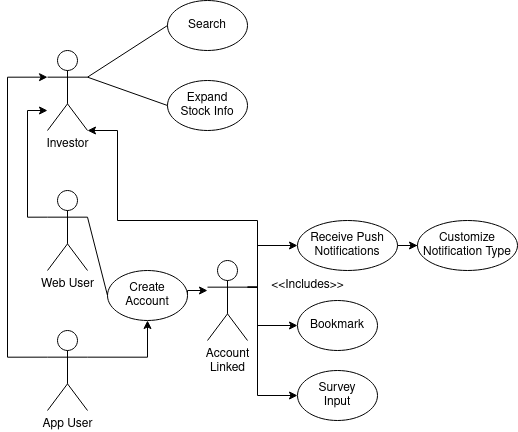

The diagram above was exported from draw.io. Its source (the exported page's mxGraphModel, read from the mxfile embedded in the PNG):
<mxGraphModel dx="687" dy="584" grid="1" gridSize="10" guides="1" tooltips="1" connect="1" arrows="1" fold="1" page="1" pageScale="1" pageWidth="850" pageHeight="1100" math="0" shadow="0">
  <root>
    <mxCell id="0" />
    <mxCell id="1" parent="0" />
    <mxCell id="qh2OVENVme4iPI-hX7Kb-50" style="edgeStyle=orthogonalEdgeStyle;rounded=0;orthogonalLoop=1;jettySize=auto;html=1;exitX=0;exitY=0.3333333333333333;exitDx=0;exitDy=0;exitPerimeter=0;" parent="1" source="qh2OVENVme4iPI-hX7Kb-43" edge="1">
      <mxGeometry relative="1" as="geometry">
        <mxPoint x="80" y="820.0000000000002" as="targetPoint" />
        <Array as="points">
          <mxPoint x="60" y="927" />
          <mxPoint x="60" y="820" />
        </Array>
      </mxGeometry>
    </mxCell>
    <mxCell id="qh2OVENVme4iPI-hX7Kb-43" value="Web User" style="shape=umlActor;verticalLabelPosition=bottom;verticalAlign=top;html=1;outlineConnect=0;" parent="1" vertex="1">
      <mxGeometry x="80" y="900" width="40" height="80" as="geometry" />
    </mxCell>
    <mxCell id="qh2OVENVme4iPI-hX7Kb-72" style="edgeStyle=orthogonalEdgeStyle;rounded=0;orthogonalLoop=1;jettySize=auto;html=1;exitX=0;exitY=0.3333333333333333;exitDx=0;exitDy=0;exitPerimeter=0;entryX=0;entryY=0.3333333333333333;entryDx=0;entryDy=0;entryPerimeter=0;" parent="1" source="qh2OVENVme4iPI-hX7Kb-44" target="qh2OVENVme4iPI-hX7Kb-58" edge="1">
      <mxGeometry relative="1" as="geometry">
        <Array as="points">
          <mxPoint x="40" y="1067" />
          <mxPoint x="40" y="787" />
        </Array>
      </mxGeometry>
    </mxCell>
    <mxCell id="7cFwfH6-Y3SZHj8ZHxzV-1" style="edgeStyle=orthogonalEdgeStyle;rounded=0;orthogonalLoop=1;jettySize=auto;html=1;exitX=1;exitY=0.3333333333333333;exitDx=0;exitDy=0;exitPerimeter=0;entryX=0.5;entryY=1;entryDx=0;entryDy=0;" parent="1" source="qh2OVENVme4iPI-hX7Kb-44" target="qh2OVENVme4iPI-hX7Kb-69" edge="1">
      <mxGeometry relative="1" as="geometry" />
    </mxCell>
    <mxCell id="qh2OVENVme4iPI-hX7Kb-44" value="App User" style="shape=umlActor;verticalLabelPosition=bottom;verticalAlign=top;html=1;outlineConnect=0;" parent="1" vertex="1">
      <mxGeometry x="80" y="1040" width="40" height="80" as="geometry" />
    </mxCell>
    <mxCell id="qh2OVENVme4iPI-hX7Kb-58" value="Investor" style="shape=umlActor;verticalLabelPosition=bottom;verticalAlign=top;html=1;outlineConnect=0;" parent="1" vertex="1">
      <mxGeometry x="80" y="760" width="40" height="80" as="geometry" />
    </mxCell>
    <mxCell id="qh2OVENVme4iPI-hX7Kb-59" value="Search" style="ellipse;whiteSpace=wrap;html=1;" parent="1" vertex="1">
      <mxGeometry x="200" y="710" width="80" height="50" as="geometry" />
    </mxCell>
    <mxCell id="qh2OVENVme4iPI-hX7Kb-62" value="Survey&lt;br&gt;Input" style="ellipse;whiteSpace=wrap;html=1;" parent="1" vertex="1">
      <mxGeometry x="330" y="1080" width="80" height="50" as="geometry" />
    </mxCell>
    <mxCell id="qh2OVENVme4iPI-hX7Kb-63" value="Expand&lt;br&gt;Stock Info" style="ellipse;whiteSpace=wrap;html=1;" parent="1" vertex="1">
      <mxGeometry x="200" y="790" width="80" height="50" as="geometry" />
    </mxCell>
    <mxCell id="qh2OVENVme4iPI-hX7Kb-64" value="" style="endArrow=none;html=1;rounded=0;entryX=0;entryY=0.5;entryDx=0;entryDy=0;exitX=1;exitY=0.3333333333333333;exitDx=0;exitDy=0;exitPerimeter=0;" parent="1" source="qh2OVENVme4iPI-hX7Kb-58" target="qh2OVENVme4iPI-hX7Kb-59" edge="1">
      <mxGeometry width="50" height="50" relative="1" as="geometry">
        <mxPoint x="10" y="790" as="sourcePoint" />
        <mxPoint x="60" y="740" as="targetPoint" />
      </mxGeometry>
    </mxCell>
    <mxCell id="qh2OVENVme4iPI-hX7Kb-68" value="" style="endArrow=none;html=1;rounded=0;exitX=1;exitY=0.3333333333333333;exitDx=0;exitDy=0;exitPerimeter=0;entryX=0;entryY=0.5;entryDx=0;entryDy=0;" parent="1" source="qh2OVENVme4iPI-hX7Kb-58" target="qh2OVENVme4iPI-hX7Kb-63" edge="1">
      <mxGeometry width="50" height="50" relative="1" as="geometry">
        <mxPoint x="30" y="826.6666666666665" as="sourcePoint" />
        <mxPoint x="110.00000000000125" y="975" as="targetPoint" />
      </mxGeometry>
    </mxCell>
    <mxCell id="qh2OVENVme4iPI-hX7Kb-82" style="edgeStyle=orthogonalEdgeStyle;rounded=0;orthogonalLoop=1;jettySize=auto;html=1;exitX=1;exitY=0.5;exitDx=0;exitDy=0;" parent="1" source="qh2OVENVme4iPI-hX7Kb-69" target="qh2OVENVme4iPI-hX7Kb-80" edge="1">
      <mxGeometry relative="1" as="geometry">
        <Array as="points">
          <mxPoint x="220" y="1000" />
        </Array>
      </mxGeometry>
    </mxCell>
    <mxCell id="qh2OVENVme4iPI-hX7Kb-69" value="Create Account" style="ellipse;whiteSpace=wrap;html=1;" parent="1" vertex="1">
      <mxGeometry x="140" y="980" width="80" height="50" as="geometry" />
    </mxCell>
    <mxCell id="qh2OVENVme4iPI-hX7Kb-70" value="" style="endArrow=none;html=1;rounded=0;exitX=1;exitY=0.3333333333333333;exitDx=0;exitDy=0;exitPerimeter=0;entryX=0;entryY=0.5;entryDx=0;entryDy=0;" parent="1" source="qh2OVENVme4iPI-hX7Kb-43" target="qh2OVENVme4iPI-hX7Kb-69" edge="1">
      <mxGeometry width="50" height="50" relative="1" as="geometry">
        <mxPoint x="30" y="826.6666666666665" as="sourcePoint" />
        <mxPoint x="110.00000000000125" y="975" as="targetPoint" />
      </mxGeometry>
    </mxCell>
    <mxCell id="qh2OVENVme4iPI-hX7Kb-73" value="Bookmark" style="ellipse;whiteSpace=wrap;html=1;" parent="1" vertex="1">
      <mxGeometry x="330" y="1010" width="80" height="50" as="geometry" />
    </mxCell>
    <mxCell id="TkPN8b_IZANC6oxhI-dZ-5" style="edgeStyle=orthogonalEdgeStyle;rounded=0;orthogonalLoop=1;jettySize=auto;html=1;exitX=1;exitY=0.5;exitDx=0;exitDy=0;" parent="1" source="qh2OVENVme4iPI-hX7Kb-74" target="TkPN8b_IZANC6oxhI-dZ-4" edge="1">
      <mxGeometry relative="1" as="geometry" />
    </mxCell>
    <mxCell id="qh2OVENVme4iPI-hX7Kb-74" value="Receive Push Notifications" style="ellipse;whiteSpace=wrap;html=1;" parent="1" vertex="1">
      <mxGeometry x="330" y="930" width="100" height="50" as="geometry" />
    </mxCell>
    <mxCell id="qh2OVENVme4iPI-hX7Kb-77" value="&amp;lt;&amp;lt;Includes&amp;gt;&amp;gt;" style="text;html=1;align=center;verticalAlign=middle;resizable=0;points=[];autosize=1;strokeColor=none;fillColor=none;" parent="1" vertex="1">
      <mxGeometry x="290" y="980" width="100" height="30" as="geometry" />
    </mxCell>
    <mxCell id="qh2OVENVme4iPI-hX7Kb-84" style="edgeStyle=orthogonalEdgeStyle;rounded=0;orthogonalLoop=1;jettySize=auto;html=1;exitX=1;exitY=0.3333333333333333;exitDx=0;exitDy=0;exitPerimeter=0;entryX=0;entryY=0.5;entryDx=0;entryDy=0;" parent="1" source="qh2OVENVme4iPI-hX7Kb-80" target="qh2OVENVme4iPI-hX7Kb-74" edge="1">
      <mxGeometry relative="1" as="geometry">
        <Array as="points">
          <mxPoint x="290" y="997" />
          <mxPoint x="290" y="955" />
        </Array>
      </mxGeometry>
    </mxCell>
    <mxCell id="qh2OVENVme4iPI-hX7Kb-85" style="edgeStyle=orthogonalEdgeStyle;rounded=0;orthogonalLoop=1;jettySize=auto;html=1;exitX=1;exitY=0.3333333333333333;exitDx=0;exitDy=0;exitPerimeter=0;entryX=0;entryY=0.5;entryDx=0;entryDy=0;" parent="1" source="qh2OVENVme4iPI-hX7Kb-80" target="qh2OVENVme4iPI-hX7Kb-73" edge="1">
      <mxGeometry relative="1" as="geometry">
        <Array as="points">
          <mxPoint x="290" y="997" />
          <mxPoint x="290" y="1035" />
        </Array>
      </mxGeometry>
    </mxCell>
    <mxCell id="TkPN8b_IZANC6oxhI-dZ-6" style="edgeStyle=orthogonalEdgeStyle;rounded=0;orthogonalLoop=1;jettySize=auto;html=1;exitX=1;exitY=0.3333333333333333;exitDx=0;exitDy=0;exitPerimeter=0;entryX=0;entryY=0.5;entryDx=0;entryDy=0;" parent="1" source="qh2OVENVme4iPI-hX7Kb-80" target="qh2OVENVme4iPI-hX7Kb-62" edge="1">
      <mxGeometry relative="1" as="geometry">
        <Array as="points">
          <mxPoint x="290" y="997" />
          <mxPoint x="290" y="1105" />
        </Array>
      </mxGeometry>
    </mxCell>
    <mxCell id="TkPN8b_IZANC6oxhI-dZ-9" style="edgeStyle=orthogonalEdgeStyle;rounded=0;orthogonalLoop=1;jettySize=auto;html=1;exitX=1;exitY=0.3333333333333333;exitDx=0;exitDy=0;exitPerimeter=0;entryX=1;entryY=1;entryDx=0;entryDy=0;entryPerimeter=0;" parent="1" source="qh2OVENVme4iPI-hX7Kb-80" target="qh2OVENVme4iPI-hX7Kb-58" edge="1">
      <mxGeometry relative="1" as="geometry">
        <Array as="points">
          <mxPoint x="290" y="997" />
          <mxPoint x="290" y="930" />
          <mxPoint x="150" y="930" />
          <mxPoint x="150" y="840" />
        </Array>
      </mxGeometry>
    </mxCell>
    <mxCell id="qh2OVENVme4iPI-hX7Kb-80" value="Account&lt;br&gt;Linked" style="shape=umlActor;verticalLabelPosition=bottom;verticalAlign=top;html=1;outlineConnect=0;" parent="1" vertex="1">
      <mxGeometry x="240" y="970" width="40" height="80" as="geometry" />
    </mxCell>
    <mxCell id="TkPN8b_IZANC6oxhI-dZ-4" value="Customize Notification Type" style="ellipse;whiteSpace=wrap;html=1;" parent="1" vertex="1">
      <mxGeometry x="450" y="930" width="100" height="50" as="geometry" />
    </mxCell>
  </root>
</mxGraphModel>